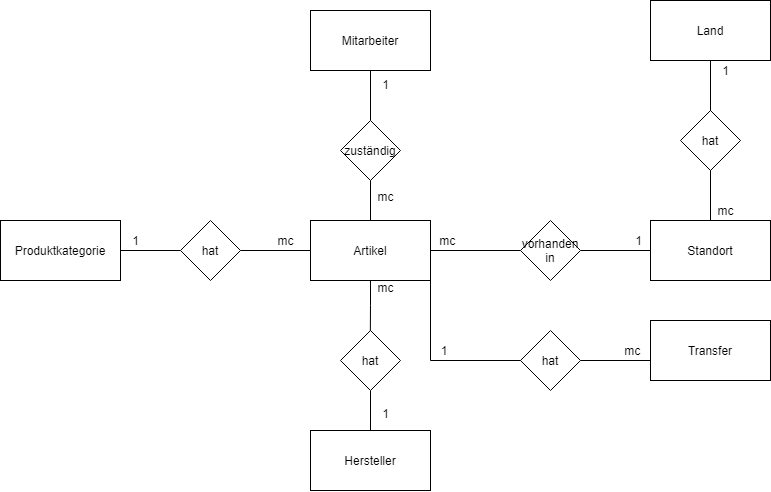

The diagram above was exported from draw.io. Its source (the exported page's mxGraphModel, read from the mxfile embedded in the PNG):
<mxGraphModel dx="1185" dy="643" grid="1" gridSize="10" guides="1" tooltips="1" connect="1" arrows="1" fold="1" page="1" pageScale="1" pageWidth="827" pageHeight="1169" math="0" shadow="0">
  <root>
    <mxCell id="0" />
    <mxCell id="1" parent="0" />
    <mxCell id="FdzupJDc1M-AP-P5QrIJ-25" style="edgeStyle=orthogonalEdgeStyle;rounded=0;orthogonalLoop=1;jettySize=auto;html=1;endArrow=none;endFill=0;" parent="1" source="FdzupJDc1M-AP-P5QrIJ-2" target="FdzupJDc1M-AP-P5QrIJ-24" edge="1">
      <mxGeometry relative="1" as="geometry" />
    </mxCell>
    <mxCell id="FdzupJDc1M-AP-P5QrIJ-29" style="edgeStyle=orthogonalEdgeStyle;rounded=0;orthogonalLoop=1;jettySize=auto;html=1;endArrow=none;endFill=0;" parent="1" source="FdzupJDc1M-AP-P5QrIJ-2" target="FdzupJDc1M-AP-P5QrIJ-28" edge="1">
      <mxGeometry relative="1" as="geometry" />
    </mxCell>
    <mxCell id="FdzupJDc1M-AP-P5QrIJ-32" style="edgeStyle=orthogonalEdgeStyle;rounded=0;orthogonalLoop=1;jettySize=auto;html=1;endArrow=none;endFill=0;" parent="1" source="FdzupJDc1M-AP-P5QrIJ-2" target="FdzupJDc1M-AP-P5QrIJ-31" edge="1">
      <mxGeometry relative="1" as="geometry" />
    </mxCell>
    <mxCell id="FdzupJDc1M-AP-P5QrIJ-35" style="edgeStyle=orthogonalEdgeStyle;rounded=0;orthogonalLoop=1;jettySize=auto;html=1;entryX=0.497;entryY=0.081;entryDx=0;entryDy=0;entryPerimeter=0;endArrow=none;endFill=0;" parent="1" source="FdzupJDc1M-AP-P5QrIJ-2" target="FdzupJDc1M-AP-P5QrIJ-34" edge="1">
      <mxGeometry relative="1" as="geometry" />
    </mxCell>
    <mxCell id="FdzupJDc1M-AP-P5QrIJ-2" value="Artikel" style="rounded=0;whiteSpace=wrap;html=1;" parent="1" vertex="1">
      <mxGeometry x="339" y="230" width="120" height="60" as="geometry" />
    </mxCell>
    <mxCell id="FdzupJDc1M-AP-P5QrIJ-3" value="Hersteller" style="rounded=0;whiteSpace=wrap;html=1;" parent="1" vertex="1">
      <mxGeometry x="339" y="440" width="120" height="60" as="geometry" />
    </mxCell>
    <mxCell id="FdzupJDc1M-AP-P5QrIJ-4" value="Standort" style="rounded=0;whiteSpace=wrap;html=1;" parent="1" vertex="1">
      <mxGeometry x="679" y="230" width="120" height="60" as="geometry" />
    </mxCell>
    <mxCell id="FdzupJDc1M-AP-P5QrIJ-8" value="Transfer" style="rounded=0;whiteSpace=wrap;html=1;" parent="1" vertex="1">
      <mxGeometry x="679" y="330" width="120" height="60" as="geometry" />
    </mxCell>
    <mxCell id="FdzupJDc1M-AP-P5QrIJ-11" value="Produktkategorie" style="rounded=0;whiteSpace=wrap;html=1;" parent="1" vertex="1">
      <mxGeometry x="29" y="230" width="120" height="60" as="geometry" />
    </mxCell>
    <mxCell id="FdzupJDc1M-AP-P5QrIJ-14" value="mc" style="text;html=1;align=center;verticalAlign=middle;resizable=0;points=[];autosize=1;" parent="1" vertex="1">
      <mxGeometry x="299" y="240" width="30" height="20" as="geometry" />
    </mxCell>
    <mxCell id="FdzupJDc1M-AP-P5QrIJ-15" value="mc&lt;br&gt;&lt;br&gt;&lt;br&gt;&lt;br&gt;&lt;br&gt;&lt;br&gt;&lt;br&gt;&lt;br&gt;&lt;br&gt;1" style="text;html=1;align=center;verticalAlign=middle;resizable=0;points=[];autosize=1;" parent="1" vertex="1">
      <mxGeometry x="399" y="290" width="30" height="140" as="geometry" />
    </mxCell>
    <mxCell id="FdzupJDc1M-AP-P5QrIJ-19" value="mc&amp;nbsp; &amp;nbsp; &amp;nbsp; &amp;nbsp; &amp;nbsp; &amp;nbsp; &amp;nbsp; &amp;nbsp; &amp;nbsp; &amp;nbsp; &amp;nbsp; &amp;nbsp; &amp;nbsp; &amp;nbsp; &amp;nbsp; &amp;nbsp; &amp;nbsp; &amp;nbsp; &amp;nbsp; &amp;nbsp; &amp;nbsp; &amp;nbsp; &amp;nbsp; &amp;nbsp; &amp;nbsp; &amp;nbsp; &amp;nbsp; 1" style="text;html=1;align=center;verticalAlign=middle;resizable=0;points=[];autosize=1;" parent="1" vertex="1">
      <mxGeometry x="459" y="240" width="220" height="20" as="geometry" />
    </mxCell>
    <mxCell id="FdzupJDc1M-AP-P5QrIJ-20" value="Mitarbeiter" style="rounded=0;whiteSpace=wrap;html=1;" parent="1" vertex="1">
      <mxGeometry x="339" y="20" width="120" height="60" as="geometry" />
    </mxCell>
    <mxCell id="FdzupJDc1M-AP-P5QrIJ-23" value="1&lt;br&gt;&lt;br&gt;&lt;br&gt;&lt;br&gt;&lt;br&gt;&lt;br&gt;&lt;br&gt;&lt;br&gt;mc" style="text;html=1;align=center;verticalAlign=middle;resizable=0;points=[];autosize=1;" parent="1" vertex="1">
      <mxGeometry x="399" y="85" width="30" height="130" as="geometry" />
    </mxCell>
    <mxCell id="FdzupJDc1M-AP-P5QrIJ-26" style="edgeStyle=orthogonalEdgeStyle;rounded=0;orthogonalLoop=1;jettySize=auto;html=1;endArrow=none;endFill=0;" parent="1" source="FdzupJDc1M-AP-P5QrIJ-24" target="FdzupJDc1M-AP-P5QrIJ-11" edge="1">
      <mxGeometry relative="1" as="geometry" />
    </mxCell>
    <mxCell id="FdzupJDc1M-AP-P5QrIJ-24" value="hat" style="rhombus;whiteSpace=wrap;html=1;" parent="1" vertex="1">
      <mxGeometry x="209" y="230" width="60" height="60" as="geometry" />
    </mxCell>
    <mxCell id="FdzupJDc1M-AP-P5QrIJ-27" value="1" style="text;html=1;align=center;verticalAlign=middle;resizable=0;points=[];autosize=1;" parent="1" vertex="1">
      <mxGeometry x="154" y="240" width="20" height="20" as="geometry" />
    </mxCell>
    <mxCell id="FdzupJDc1M-AP-P5QrIJ-30" style="edgeStyle=orthogonalEdgeStyle;rounded=0;orthogonalLoop=1;jettySize=auto;html=1;endArrow=none;endFill=0;" parent="1" source="FdzupJDc1M-AP-P5QrIJ-28" target="FdzupJDc1M-AP-P5QrIJ-20" edge="1">
      <mxGeometry relative="1" as="geometry" />
    </mxCell>
    <mxCell id="FdzupJDc1M-AP-P5QrIJ-28" value="zuständig" style="rhombus;whiteSpace=wrap;html=1;" parent="1" vertex="1">
      <mxGeometry x="369" y="130" width="60" height="60" as="geometry" />
    </mxCell>
    <mxCell id="FdzupJDc1M-AP-P5QrIJ-33" style="edgeStyle=orthogonalEdgeStyle;rounded=0;orthogonalLoop=1;jettySize=auto;html=1;endArrow=none;endFill=0;" parent="1" source="FdzupJDc1M-AP-P5QrIJ-31" target="FdzupJDc1M-AP-P5QrIJ-4" edge="1">
      <mxGeometry relative="1" as="geometry" />
    </mxCell>
    <mxCell id="FdzupJDc1M-AP-P5QrIJ-31" value="vorhanden in" style="rhombus;whiteSpace=wrap;html=1;" parent="1" vertex="1">
      <mxGeometry x="549" y="230" width="60" height="60" as="geometry" />
    </mxCell>
    <mxCell id="FdzupJDc1M-AP-P5QrIJ-36" style="edgeStyle=orthogonalEdgeStyle;rounded=0;orthogonalLoop=1;jettySize=auto;html=1;endArrow=none;endFill=0;" parent="1" source="FdzupJDc1M-AP-P5QrIJ-34" target="FdzupJDc1M-AP-P5QrIJ-3" edge="1">
      <mxGeometry relative="1" as="geometry" />
    </mxCell>
    <mxCell id="FdzupJDc1M-AP-P5QrIJ-34" value="hat" style="rhombus;whiteSpace=wrap;html=1;" parent="1" vertex="1">
      <mxGeometry x="369" y="340" width="60" height="60" as="geometry" />
    </mxCell>
    <mxCell id="qbdk-jFmQzUoXaD8flgS-2" value="hat" style="rhombus;whiteSpace=wrap;html=1;" vertex="1" parent="1">
      <mxGeometry x="549" y="340" width="60" height="60" as="geometry" />
    </mxCell>
    <mxCell id="qbdk-jFmQzUoXaD8flgS-6" style="edgeStyle=orthogonalEdgeStyle;rounded=0;orthogonalLoop=1;jettySize=auto;html=1;entryX=0;entryY=0.5;entryDx=0;entryDy=0;endArrow=none;endFill=0;exitX=1;exitY=1;exitDx=0;exitDy=0;" edge="1" parent="1" source="FdzupJDc1M-AP-P5QrIJ-2" target="qbdk-jFmQzUoXaD8flgS-2">
      <mxGeometry relative="1" as="geometry">
        <mxPoint x="459" y="290" as="sourcePoint" />
        <mxPoint x="679" y="440" as="targetPoint" />
        <Array as="points">
          <mxPoint x="459" y="370" />
        </Array>
      </mxGeometry>
    </mxCell>
    <mxCell id="qbdk-jFmQzUoXaD8flgS-7" style="edgeStyle=orthogonalEdgeStyle;rounded=0;orthogonalLoop=1;jettySize=auto;html=1;entryX=0;entryY=0;entryDx=0;entryDy=0;endArrow=none;endFill=0;exitX=1;exitY=0.5;exitDx=0;exitDy=0;" edge="1" parent="1" source="qbdk-jFmQzUoXaD8flgS-2" target="FdzupJDc1M-AP-P5QrIJ-8">
      <mxGeometry relative="1" as="geometry">
        <mxPoint x="469" y="300" as="sourcePoint" />
        <mxPoint x="585" y="375" as="targetPoint" />
        <Array as="points">
          <mxPoint x="609" y="370" />
          <mxPoint x="679" y="370" />
        </Array>
      </mxGeometry>
    </mxCell>
    <mxCell id="qbdk-jFmQzUoXaD8flgS-10" value="Land" style="rounded=0;whiteSpace=wrap;html=1;" vertex="1" parent="1">
      <mxGeometry x="679" y="10" width="120" height="60" as="geometry" />
    </mxCell>
    <mxCell id="qbdk-jFmQzUoXaD8flgS-12" style="edgeStyle=orthogonalEdgeStyle;rounded=0;orthogonalLoop=1;jettySize=auto;html=1;endArrow=none;endFill=0;exitX=0.5;exitY=1;exitDx=0;exitDy=0;entryX=0.5;entryY=0;entryDx=0;entryDy=0;" edge="1" parent="1" source="qbdk-jFmQzUoXaD8flgS-10" target="FdzupJDc1M-AP-P5QrIJ-4">
      <mxGeometry relative="1" as="geometry">
        <mxPoint x="560" y="120" as="sourcePoint" />
        <mxPoint x="560" y="160" as="targetPoint" />
        <Array as="points">
          <mxPoint x="739" y="130" />
          <mxPoint x="739" y="130" />
        </Array>
      </mxGeometry>
    </mxCell>
    <mxCell id="qbdk-jFmQzUoXaD8flgS-13" value="hat" style="rhombus;whiteSpace=wrap;html=1;" vertex="1" parent="1">
      <mxGeometry x="709" y="120" width="60" height="60" as="geometry" />
    </mxCell>
    <mxCell id="qbdk-jFmQzUoXaD8flgS-15" value="1&lt;br&gt;&lt;br&gt;&lt;br&gt;&lt;br&gt;&lt;br&gt;&lt;br&gt;&lt;br&gt;&lt;br&gt;&lt;br&gt;&lt;br&gt;mc" style="text;html=1;align=center;verticalAlign=middle;resizable=0;points=[];autosize=1;" vertex="1" parent="1">
      <mxGeometry x="739" y="70" width="30" height="160" as="geometry" />
    </mxCell>
    <mxCell id="qbdk-jFmQzUoXaD8flgS-16" value="1&amp;nbsp; &amp;nbsp; &amp;nbsp; &amp;nbsp; &amp;nbsp; &amp;nbsp; &amp;nbsp; &amp;nbsp; &amp;nbsp; &amp;nbsp; &amp;nbsp; &amp;nbsp; &amp;nbsp; &amp;nbsp; &amp;nbsp; &amp;nbsp; &amp;nbsp; &amp;nbsp; &amp;nbsp; &amp;nbsp; &amp;nbsp; &amp;nbsp; &amp;nbsp; &amp;nbsp; &amp;nbsp; &amp;nbsp; &amp;nbsp;mc" style="text;html=1;align=center;verticalAlign=middle;resizable=0;points=[];autosize=1;" vertex="1" parent="1">
      <mxGeometry x="464" y="350" width="210" height="20" as="geometry" />
    </mxCell>
  </root>
</mxGraphModel>